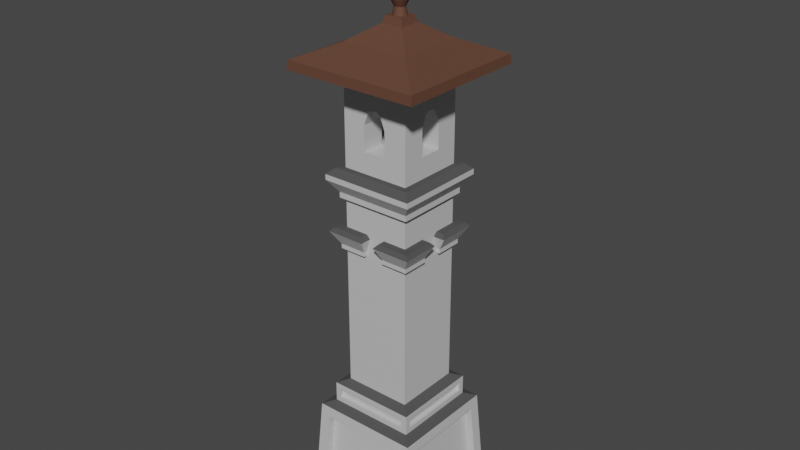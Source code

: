 # Source: Belltower.blend  (saved by Blender 3.4.6; exported with 4.5.12 LTS)
import bpy
from mathutils import Matrix  # noqa: F401  (used for matrix-valued properties, if any)

bpy.ops.wm.read_factory_settings(use_empty=True)
scene = bpy.context.scene
scene.name = 'Scene'

# ---- collections
col_collection = bpy.data.collections.new('Collection'); scene.collection.children.link(col_collection)

# ---- materials (node trees are filled in below, after node groups)
mat_material = bpy.data.materials.new('Material')
mat_material.alpha_threshold = 0.0
mat_material.use_transparent_shadow = False
mat_material.roughness = 0.5
mat_material.line_color = (0.0, 0.0, 0.0, 1.0)
mat_material_001 = bpy.data.materials.new('Material.001')
mat_material_001.use_transparent_shadow = False
mat_material_002 = bpy.data.materials.new('Material.002')
mat_material_002.use_transparent_shadow = False

# ---- material node trees
mat_material.use_nodes = True; mat_material.node_tree.nodes.clear()
_N = mat_material.node_tree.nodes; _L = mat_material.node_tree.links
n0 = _N.new('ShaderNodeOutputMaterial'); n0.name = 'Material Output'; n0.location = (300, 300)
n1 = _N.new('ShaderNodeBsdfPrincipled'); n1.name = 'Principled BSDF'; n1.location = (10, 300)
n1.distribution = 'GGX'
n1.subsurface_method = 'RANDOM_WALK_SKIN'
n1.inputs[0].default_value = (0.5926, 0.5926, 0.5926, 1.0)
n1.inputs[3].default_value = 1.45
n1.inputs[27].default_value = (0.0, 0.0, 0.0, 1.0)
n1.inputs[28].default_value = 1.0
_L.new(n1.outputs[0], n0.inputs[0])
n0.is_active_output = True
mat_material_001.use_nodes = True; mat_material_001.node_tree.nodes.clear()
_N = mat_material_001.node_tree.nodes; _L = mat_material_001.node_tree.links
n0 = _N.new('ShaderNodeBsdfPrincipled'); n0.name = 'Principled BSDF'; n0.location = (10, 300)
n0.distribution = 'GGX'
n0.subsurface_method = 'RANDOM_WALK_SKIN'
n0.inputs[0].default_value = (0.08001, 0.08001, 0.08001, 1.0)
n0.inputs[2].default_value = 1.0
n0.inputs[3].default_value = 1.45
n0.inputs[13].default_value = 0.0
n0.inputs[27].default_value = (0.0, 0.0, 0.0, 1.0)
n0.inputs[28].default_value = 1.0
n1 = _N.new('ShaderNodeOutputMaterial'); n1.name = 'Material Output'; n1.location = (300, 300)
_L.new(n0.outputs[0], n1.inputs[0])
n1.is_active_output = True
mat_material_002.use_nodes = True; mat_material_002.node_tree.nodes.clear()
_N = mat_material_002.node_tree.nodes; _L = mat_material_002.node_tree.links
n0 = _N.new('ShaderNodeBsdfPrincipled'); n0.name = 'Principled BSDF'; n0.location = (10, 300)
n0.distribution = 'GGX'
n0.subsurface_method = 'RANDOM_WALK_SKIN'
n0.inputs[0].default_value = (0.1473, 0.06929, 0.04518, 1.0)
n0.inputs[1].default_value = 0.3161
n0.inputs[2].default_value = 0.7565
n0.inputs[3].default_value = 1.45
n0.inputs[13].default_value = 0.1269
n0.inputs[27].default_value = (0.0, 0.0, 0.0, 1.0)
n0.inputs[28].default_value = 1.0
n1 = _N.new('ShaderNodeOutputMaterial'); n1.name = 'Material Output'; n1.location = (300, 300)
_L.new(n0.outputs[0], n1.inputs[0])
n1.is_active_output = True

# ---- world
world_world = bpy.data.worlds.new('World'); scene.world = world_world
world_world.use_nodes = True; world_world.node_tree.nodes.clear()
_N = world_world.node_tree.nodes; _L = world_world.node_tree.links
n0 = _N.new('ShaderNodeOutputWorld'); n0.name = 'World Output'; n0.location = (300, 300)
n1 = _N.new('ShaderNodeBackground'); n1.name = 'Background'; n1.location = (10, 300)
n1.inputs[0].default_value = (0.05088, 0.05088, 0.05088, 1.0)
_L.new(n1.outputs[0], n0.inputs[0])
n0.is_active_output = True
world_world.color = (0.05088, 0.05088, 0.05088)
world_world.use_sun_shadow = False
world_world.sun_shadow_jitter_overblur = 0.0

# ---- meshes
me_cube = bpy.data.meshes.new('Cube')
me_cube.from_pydata([(0.81, 0.71, 1.063), (1.107, 0.9066, -0.8004), (0.71, -0.81, 1.063), (0.9066, -1.107, -0.8004), (-0.71, 0.81, 1.063), (-1.107, 0.9066, -0.8004), (-0.71, -0.81, 1.063), (-1.107, -0.9066, -0.8004), (0.8122, -1.013, 0.6893), (-1.013, -0.8122, 0.6893), (1.013, 0.8122, 0.6893), (-1.013, 0.8122, 0.6893), (0.6255, -0.6255, 1.407), (-0.6255, -0.6255, 1.407), (0.6255, 0.6255, 1.407), (-0.6255, 0.6255, 1.407), (0.71, -0.81, 1.233), (-0.71, -0.81, 1.233), (0.81, 0.71, 1.233), (-0.71, 0.81, 1.233), (0.6255, -0.6255, 5.926), (-0.6255, -0.6255, 5.926), (0.6255, 0.6255, 5.926), (-0.6255, 0.6255, 5.926), (-0.6255, -0.6255, 4.815), (-0.6255, 0.6255, 4.815), (0.6255, -0.6255, 4.815), (0.6255, 0.6255, 4.815), (0.6255, -0.6255, 5.926), (-0.6255, -0.6255, 5.926), (0.6255, 0.6255, 5.926), (-0.6255, 0.6255, 5.926), (0.6255, -0.6255, 7.321), (-0.6255, -0.6255, 7.321), (0.6255, 0.6255, 7.321), (-0.6255, 0.6255, 7.321), (0.2085, -0.6255, 5.926), (-0.2085, -0.6255, 5.926), (0.6255, 0.2085, 5.926), (0.6255, -0.2085, 5.926), (-0.6255, -0.2085, 5.926), (-0.6255, 0.2085, 5.926), (-0.2085, 0.6255, 5.926), (0.2085, 0.6255, 5.926), (0.2085, -0.6255, 7.321), (-0.2085, -0.6255, 7.321), (0.6255, 0.2085, 7.321), (0.6255, -0.2085, 7.321), (-0.6255, -0.2085, 7.321), (-0.6255, 0.2085, 7.321), (-0.2085, 0.6255, 7.321), (0.2085, 0.6255, 7.321), (0.6255, 0.6255, 6.391), (0.6255, 0.6255, 6.856), (0.6255, -0.6255, 6.856), (0.6255, -0.6255, 6.391), (-0.6255, -0.6255, 6.391), (-0.6255, -0.6255, 6.856), (-0.6255, 0.6255, 6.856), (-0.6255, 0.6255, 6.391), (0.2085, 0.6255, 6.391), (-0.2085, 0.6255, 6.391), (-0.2085, -0.6255, 6.391), (0.2085, -0.6255, 6.391), (-0.6255, 0.2085, 6.391), (-0.6255, -0.2085, 6.391), (0.2085, 0.2085, 7.321), (0.2085, -0.2085, 7.321), (-0.2085, 0.2085, 7.321), (-0.2085, -0.2085, 7.321), (0.6255, -0.2085, 6.391), (0.6255, 0.2085, 6.391), (-0.2085, -0.6255, 5.926), (-0.2085, 0.6255, 5.926), (-0.2085, -0.2085, 5.926), (-0.2085, 0.2085, 5.926), (0.2085, -0.2085, 5.926), (0.2085, 0.2085, 5.926), (-0.2085, 0.6255, 6.391), (-0.2085, -0.6255, 6.391), (-0.2085, 0.2085, 6.391), (-0.2085, -0.2085, 6.391), (0.2085, 0.2085, 6.391), (0.2085, -0.2085, 6.391), (-0.122, -0.6255, 6.619), (-0.05425, -0.6255, 6.666), (-0.1121, -0.6255, 6.715), (-0.1512, -0.6255, 6.683), (0.05425, -0.6255, 6.666), (0.122, -0.6255, 6.619), (0.1512, -0.6255, 6.683), (0.1121, -0.6255, 6.715), (-0.05425, -0.1043, 6.666), (-0.122, -0.122, 6.619), (-0.1043, -0.05425, 6.666), (0.122, -0.122, 6.619), (0.05425, -0.1043, 6.666), (0.1043, -0.05425, 6.666), (0.6255, -0.122, 6.619), (0.6255, -0.05425, 6.666), (0.6255, -0.1121, 6.715), (0.6255, -0.1512, 6.683), (0.6255, 0.05425, 6.666), (0.6255, 0.122, 6.619), (0.6255, 0.1512, 6.683), (0.6255, 0.1121, 6.715), (0.122, 0.122, 6.619), (0.1043, 0.05425, 6.666), (0.05425, 0.1043, 6.666), (0.1043, -0.05425, 6.666), (0.122, -0.122, 6.619), (0.122, 0.6255, 6.619), (0.05425, 0.6255, 6.666), (0.1121, 0.6255, 6.715), (0.1512, 0.6255, 6.683), (-0.05425, 0.6255, 6.666), (-0.122, 0.6255, 6.619), (-0.1512, 0.6255, 6.683), (-0.1121, 0.6255, 6.715), (-0.122, 0.122, 6.619), (-0.05425, 0.1043, 6.666), (-0.1043, 0.05425, 6.666), (0.05425, 0.1043, 6.666), (0.122, 0.122, 6.619), (-0.6255, 0.122, 6.619), (-0.6255, 0.05425, 6.666), (-0.6255, 0.1121, 6.715), (-0.6255, 0.1512, 6.683), (-0.6255, -0.05425, 6.666), (-0.6255, -0.122, 6.619), (-0.6255, -0.1512, 6.683), (-0.6255, -0.1121, 6.715), (-0.122, -0.122, 6.619), (-0.1043, -0.05425, 6.666), (-0.1043, 0.05425, 6.666), (-0.122, 0.122, 6.619), (0.81, -0.71, 1.063), (-0.81, -0.71, 1.063), (0.81, -0.71, 1.233), (-0.81, -0.71, 1.233), (0.71, 0.81, 1.063), (0.81, -0.81, 0.963), (0.71, 0.81, 1.233), (0.81, -0.81, 1.333), (-0.81, 0.71, 1.063), (0.81, 0.81, 0.963), (-0.81, 0.71, 1.233), (0.81, 0.81, 1.333), (-0.81, -0.81, 0.963), (-0.81, 0.81, 0.963), (-0.81, -0.81, 1.333), (-0.81, 0.81, 1.333), (-0.7359, -0.71, 1.063), (-0.7359, 0.71, 1.063), (-0.7359, -0.71, 1.233), (-0.7359, 0.71, 1.233), (0.71, -0.7359, 1.063), (-0.71, -0.7359, 1.063), (0.71, -0.7359, 1.233), (-0.71, -0.7359, 1.233), (0.7359, 0.71, 1.063), (0.7359, -0.71, 1.063), (0.7359, 0.71, 1.233), (0.7359, -0.71, 1.233), (-0.71, 0.7359, 1.063), (0.71, 0.7359, 1.063), (-0.71, 0.7359, 1.233), (0.71, 0.7359, 1.233), (-0.9066, 1.107, -0.8004), (-0.9066, -1.107, -0.8004), (-0.8122, -1.013, 0.6893), (-0.8122, 1.013, 0.6893), (-1.12, -1.12, -1.0), (-1.0, -1.0, 0.8889), (1.013, -0.8122, 0.6893), (1.107, -0.9066, -0.8004), (0.8122, 1.013, 0.6893), (0.9066, 1.107, -0.8004), (1.0, -1.0, 0.8889), (1.12, -1.12, -1.0), (1.12, 1.12, -1.0), (-1.12, 1.12, -1.0), (1.0, 1.0, 0.8889), (-1.0, 1.0, 0.8889), (0.9066, 0.9591, -0.8098), (-0.9066, 0.9591, -0.8098), (0.8122, 0.8648, 0.6799), (-0.8122, 0.8648, 0.6799), (0.8648, 0.8122, 0.6799), (0.9591, 0.9066, -0.8098), (0.8648, -0.8122, 0.6799), (0.9591, -0.9066, -0.8098), (-0.9591, 0.9066, -0.8098), (-0.9591, -0.9066, -0.8098), (-0.8648, -0.8122, 0.6799), (-0.8648, 0.8122, 0.6799), (-0.9066, -0.9591, -0.8098), (-0.8122, -0.8648, 0.6799), (0.8122, -0.8648, 0.6799), (0.9066, -0.9591, -0.8098)], [(37, 72), (42, 73), (61, 78), (62, 79)], [(2, 16, 158, 156), (170, 169, 196, 197), (11, 5, 192, 195), (181, 180, 179, 172), (175, 1, 189, 191), (177, 168, 185, 184), (141, 148, 173, 178), (145, 141, 178, 182), (148, 149, 183, 173), (149, 145, 182, 183), (25, 24, 21, 23), (4, 19, 166, 164), (0, 18, 162, 160), (137, 139, 154, 152), (12, 13, 150, 143), (14, 12, 143, 147), (13, 15, 151, 150), (15, 14, 147, 151), (22, 23, 31, 42, 43, 30), (24, 26, 20, 21), (27, 25, 23, 22), (26, 27, 22, 20), (12, 14, 27, 26), (14, 15, 25, 27), (13, 12, 26, 24), (15, 13, 24, 25), (71, 103, 106, 82), (20, 22, 30, 38, 39, 28), (23, 21, 29, 40, 41, 31), (21, 20, 28, 36, 37, 29), (69, 48, 33, 45), (129, 132, 93, 81, 65), (63, 89, 95, 83), (116, 119, 80, 61), (60, 82, 106, 123, 111), (112, 122, 108, 120, 115), (30, 43, 60, 52), (118, 117, 58, 35, 50), (42, 31, 59, 61), (59, 64, 124, 127, 58), (84, 62, 81, 93), (88, 85, 92, 96), (29, 37, 62, 56), (91, 90, 54, 32, 44), (36, 28, 55, 63), (106, 107, 108, 122, 123), (124, 64, 80, 119, 135), (128, 125, 134, 121, 94, 133), (31, 41, 64, 59), (131, 130, 57, 33, 48), (40, 29, 56, 65), (92, 93, 132, 133, 94), (47, 67, 44, 32), (67, 69, 45, 44), (34, 51, 66, 46), (46, 66, 67, 47), (51, 50, 68, 66), (66, 68, 69, 67), (50, 35, 49, 68), (68, 49, 48, 69), (70, 83, 95, 110, 98), (99, 109, 97, 107, 102), (28, 39, 70, 55), (105, 104, 53, 34, 46), (38, 30, 52, 71), (53, 114, 113, 51, 34), (74, 72, 36, 76), (73, 75, 77, 43), (41, 40, 74, 75), (38, 77, 76, 39), (75, 74, 76, 77), (95, 96, 97, 109, 110), (75, 73, 78, 80), (65, 81, 74, 40), (72, 74, 81, 79), (36, 63, 83, 76), (43, 77, 82, 60), (70, 39, 76, 83), (38, 71, 82, 77), (64, 41, 75, 80), (54, 101, 100, 47, 32), (65, 56, 57, 130, 129), (52, 60, 111, 114, 53), (55, 70, 98, 101, 54), (57, 87, 86, 45, 33), (58, 127, 126, 49, 35), (61, 59, 58, 117, 116), (107, 108, 120, 121, 94, 92, 96, 97), (71, 52, 53, 104, 103), (63, 55, 54, 90, 89), (56, 62, 84, 87, 57), (84, 85, 86, 87), (88, 89, 90, 91), (119, 120, 121, 134, 135), (88, 96, 95, 89), (84, 93, 92, 85), (86, 85, 88, 91, 44, 45), (98, 99, 100, 101), (102, 103, 104, 105), (106, 103, 102, 107), (98, 110, 109, 99), (100, 99, 102, 105, 46, 47), (111, 112, 113, 114), (115, 116, 117, 118), (115, 120, 119, 116), (111, 123, 122, 112), (113, 112, 115, 118, 50, 51), (124, 125, 126, 127), (128, 129, 130, 131), (132, 129, 128, 133), (134, 125, 124, 135), (126, 125, 128, 131, 48, 49), (2, 6, 148, 141), (17, 16, 143, 150), (16, 2, 141, 143), (6, 17, 150, 148), (0, 136, 141, 145), (138, 18, 147, 143), (136, 138, 143, 141), (18, 0, 145, 147), (4, 140, 145, 149), (142, 19, 151, 147), (19, 4, 149, 151), (140, 142, 147, 145), (137, 144, 149, 148), (146, 139, 150, 151), (139, 137, 148, 150), (144, 146, 151, 149), (153, 152, 154, 155), (144, 137, 152, 153), (146, 144, 153, 155), (139, 146, 155, 154), (157, 156, 158, 159), (6, 2, 156, 157), (17, 6, 157, 159), (16, 17, 159, 158), (161, 160, 162, 163), (18, 138, 163, 162), (138, 136, 161, 163), (136, 0, 160, 161), (165, 164, 166, 167), (140, 4, 164, 165), (142, 140, 165, 167), (19, 142, 167, 166), (7, 5, 181, 172), (9, 7, 172, 173), (5, 11, 183, 181), (11, 9, 173, 183), (169, 170, 173, 172), (8, 3, 179, 178), (170, 8, 178, 173), (3, 169, 172, 179), (10, 1, 180, 182), (175, 174, 178, 179), (174, 10, 182, 178), (1, 175, 179, 180), (168, 177, 180, 181), (177, 176, 182, 180), (171, 168, 181, 183), (176, 171, 183, 182), (185, 187, 186, 184), (171, 176, 186, 187), (176, 177, 184, 186), (168, 171, 187, 185), (189, 188, 190, 191), (174, 175, 191, 190), (10, 174, 190, 188), (1, 10, 188, 189), (193, 194, 195, 192), (5, 7, 193, 192), (9, 11, 195, 194), (7, 9, 194, 193), (199, 198, 197, 196), (169, 3, 199, 196), (3, 8, 198, 199), (8, 170, 197, 198)])
me_cube.polygons.foreach_set('material_index', [0, 0, 0, 0, 0, 0, 1, 1, 1, 1, 0, 0, 0, 0, 1, 1, 1, 1, 0, 0, 0, 0, 0, 0, 0, 0, 0, 0, 0, 0, 0, 0, 0, 0, 0, 0, 0, 0, 0, 0, 0, 0, 0, 0, 0, 0, 0, 0, 0, 0, 0, 0, 0, 0, 0, 0, 0, 0, 0, 0, 0, 0, 0, 0, 0, 0, 0, 0, 0, 0, 0, 0, 0, 0, 0, 0, 0, 0, 0, 0, 0, 0, 0, 0, 0, 0, 0, 0, 0, 0, 0, 0, 0, 0, 0, 0, 0, 0, 0, 0, 0, 0, 0, 0, 0, 0, 0, 0, 0, 0, 0, 0, 0, 0, 0, 0, 0, 0, 0, 0, 0, 0, 0, 0, 0, 0, 0, 0, 0, 0, 0, 0, 0, 0, 0, 0, 0, 0, 0, 0, 0, 0, 0, 0, 0, 0, 0, 0, 0, 0, 0, 0, 0, 0, 0, 0, 0, 0, 0, 0, 0, 0, 0, 0, 0, 0, 0, 0, 0, 0, 0, 0, 0, 0, 0, 0])
_uv = me_cube.uv_layers.new(name='UVMap')
_uv.uv.foreach_set('vector', [0.6613, 0.7262, 0.6613, 0.7262, 0.6613, 0.7262, 0.6613, 0.7262, 0.5986, 0.9756, 0.4014, 0.9771, 0.4014, 0.9771, 0.5986, 0.9756, 0.5986, 0.2256, 0.4014, 0.2271, 0.4014, 0.2271, 0.5986, 0.2256, 0.125, 0.5, 0.375, 0.5, 0.375, 0.75, 0.125, 0.75, 0.4014, 0.7271, 0.4014, 0.5229, 0.4014, 0.5229, 0.4014, 0.7271, 0.4014, 0.4771, 0.4014, 0.2729, 0.4014, 0.2729, 0.4014, 0.4771, 0.6488, 0.7262, 0.8512, 0.7262, 0.875, 0.75, 0.625, 0.75, 0.6488, 0.5238, 0.6488, 0.7262, 0.625, 0.75, 0.625, 0.5, 0.8512, 0.7262, 0.8512, 0.5238, 0.875, 0.5, 0.875, 0.75, 0.8512, 0.5238, 0.6488, 0.5238, 0.625, 0.5, 0.875, 0.5, 0.8282, 0.5468, 0.8282, 0.7032, 0.8282, 0.7032, 0.8282, 0.5468, 0.8387, 0.5238, 0.8387, 0.5238, 0.8387, 0.5238, 0.8387, 0.5238, 0.6488, 0.5363, 0.6488, 0.5363, 0.6488, 0.5363, 0.6488, 0.5363, 0.8512, 0.7137, 0.8512, 0.7137, 0.8512, 0.7137, 0.8512, 0.7137, 0.6718, 0.7032, 0.8282, 0.7032, 0.8512, 0.7262, 0.6488, 0.7262, 0.6718, 0.5468, 0.6718, 0.7032, 0.6488, 0.7262, 0.6488, 0.5238, 0.8282, 0.7032, 0.8282, 0.5468, 0.8512, 0.5238, 0.8512, 0.7262, 0.8282, 0.5468, 0.6718, 0.5468, 0.6488, 0.5238, 0.8512, 0.5238, 0.6718, 0.5468, 0.8282, 0.5468, 0.8282, 0.5468, 0.7761, 0.5468, 0.7239, 0.5468, 0.6718, 0.5468, 0.8282, 0.7032, 0.6718, 0.7032, 0.6718, 0.7032, 0.8282, 0.7032, 0.6718, 0.5468, 0.8282, 0.5468, 0.8282, 0.5468, 0.6718, 0.5468, 0.6718, 0.7032, 0.6718, 0.5468, 0.6718, 0.5468, 0.6718, 0.7032, 0.6718, 0.7032, 0.6718, 0.5468, 0.6718, 0.5468, 0.6718, 0.7032, 0.6718, 0.5468, 0.8282, 0.5468, 0.8282, 0.5468, 0.6718, 0.5468, 0.8282, 0.7032, 0.6718, 0.7032, 0.6718, 0.7032, 0.8282, 0.7032, 0.8282, 0.5468, 0.8282, 0.7032, 0.8282, 0.7032, 0.8282, 0.5468, 0.6718, 0.5989, 0.6718, 0.5989, 0.0, 0.0, 0.0, 0.0, 0.6718, 0.7032, 0.6718, 0.5468, 0.6718, 0.5468, 0.6718, 0.5989, 0.6718, 0.6511, 0.6718, 0.7032, 0.8282, 0.5468, 0.8282, 0.7032, 0.8282, 0.7032, 0.8282, 0.6511, 0.8282, 0.5989, 0.8282, 0.5468, 0.8282, 0.7032, 0.6718, 0.7032, 0.6718, 0.7032, 0.7239, 0.7032, 0.7761, 0.7032, 0.8282, 0.7032, 0.7761, 0.6511, 0.8282, 0.6511, 0.8282, 0.7032, 0.7761, 0.7032, 0.8282, 0.6511, 0.0, 0.0, 0.0, 0.0, 0.0, 0.0, 0.8282, 0.6511, 0.7239, 0.7032, 0.7239, 0.7032, 0.0, 0.0, 0.0, 0.0, 0.7761, 0.5468, 0.0, 0.0, 0.0, 0.0, 0.7761, 0.5468, 0.7239, 0.5468, 0.0, 0.0, 0.0, 0.0, 0.0, 0.0, 0.7239, 0.5468, 0.7364, 0.5468, 1.242e-08, 9.379e-09, 0.0, 0.0, 0.0, 0.0, 0.7636, 0.5468, 0.6718, 0.5468, 0.7239, 0.5468, 0.7239, 0.5468, 0.6718, 0.5468, 0.7761, 0.5468, 0.7808, 0.5468, 0.8282, 0.5468, 0.8282, 0.5468, 0.7761, 0.5468, 0.7761, 0.5468, 0.8282, 0.5468, 0.8282, 0.5468, 0.7761, 0.5468, 0.8282, 0.5468, 0.8282, 0.5989, 0.8282, 0.5989, 0.8282, 0.5942, 0.8282, 0.5468, 0.7761, 0.7032, 0.7761, 0.7032, 0.0, 0.0, 0.0, 0.0, 0.7364, 0.7032, 0.7636, 0.7032, 0.0, 0.0, 0.0, 0.0, 0.8282, 0.7032, 0.7761, 0.7032, 0.7761, 0.7032, 0.8282, 0.7032, 0.7239, 0.7032, 0.7192, 0.7032, 0.6718, 0.7032, 0.6718, 0.7032, 0.7239, 0.7032, 0.7239, 0.7032, 0.6718, 0.7032, 0.6718, 0.7032, 0.7239, 0.7032, 0.0, 0.0, 0.0, 0.0, 0.0, 0.0, 0.0, 0.0, 0.0, 0.0, 0.8282, 0.5989, 0.8282, 0.5989, 0.0, 0.0, 0.0, 0.0, 0.0, 0.0, 0.8282, 0.6386, 0.8282, 0.6114, 1.421e-08, 1.027e-08, 0.0, 0.0, 0.0, 0.0, 0.0, 0.0, 0.8282, 0.5468, 0.8282, 0.5989, 0.8282, 0.5989, 0.8282, 0.5468, 0.8282, 0.6511, 0.8282, 0.6558, 0.8282, 0.7032, 0.8282, 0.7032, 0.8282, 0.6511, 0.8282, 0.6511, 0.8282, 0.7032, 0.8282, 0.7032, 0.8282, 0.6511, 0.0, 0.0, 0.0, 0.0, 0.0, 0.0, 0.0, 0.0, 0.0, 0.0, 0.6718, 0.6511, 0.7239, 0.6511, 0.7239, 0.7032, 0.6718, 0.7032, 0.7239, 0.6511, 0.7761, 0.6511, 0.7761, 0.7032, 0.7239, 0.7032, 0.6718, 0.5468, 0.7239, 0.5468, 0.7239, 0.5989, 0.6718, 0.5989, 0.6718, 0.5989, 0.7239, 0.5989, 0.7239, 0.6511, 0.6718, 0.6511, 0.7239, 0.5468, 0.7761, 0.5468, 0.7761, 0.5989, 0.7239, 0.5989, 0.7239, 0.5989, 0.7761, 0.5989, 0.7761, 0.6511, 0.7239, 0.6511, 0.7761, 0.5468, 0.8282, 0.5468, 0.8282, 0.5989, 0.7761, 0.5989, 0.7761, 0.5989, 0.8282, 0.5989, 0.8282, 0.6511, 0.7761, 0.6511, 0.6718, 0.6511, 0.0, 0.0, 0.0, 0.0, 0.0, 0.0, 0.6718, 0.6511, 0.6718, 0.6386, 1.152e-08, 1.117e-08, 0.0, 0.0, 0.0, 0.0, 0.6718, 0.6114, 0.6718, 0.7032, 0.6718, 0.6511, 0.6718, 0.6511, 0.6718, 0.7032, 0.6718, 0.5989, 0.6718, 0.5942, 0.6718, 0.5468, 0.6718, 0.5468, 0.6718, 0.5989, 0.6718, 0.5989, 0.6718, 0.5468, 0.6718, 0.5468, 0.6718, 0.5989, 0.6718, 0.5468, 0.7192, 0.5468, 0.7239, 0.5468, 0.7239, 0.5468, 0.6718, 0.5468, 0.0, 0.0, 0.0, 0.0, 0.0, 0.0, 0.0, 0.0, 0.0, 0.0, 0.0, 0.0, 0.0, 0.0, 0.0, 0.0, 0.8282, 0.5989, 0.8282, 0.6511, 0.0, 0.0, 0.0, 0.0, 0.6718, 0.5989, 0.0, 0.0, 0.0, 0.0, 0.6718, 0.6511, 0.0, 0.0, 0.0, 0.0, 0.0, 0.0, 0.0, 0.0, 0.0, 0.0, 0.0, 0.0, 0.0, 0.0, 0.0, 0.0, 0.0, 0.0, 0.0, 0.0, 0.0, 0.0, 0.0, 0.0, 0.0, 0.0, 0.8282, 0.6511, 0.0, 0.0, 0.0, 0.0, 0.8282, 0.6511, 0.0, 0.0, 0.0, 0.0, 0.0, 0.0, 0.0, 0.0, 0.0, 0.0, 0.7239, 0.7032, 0.0, 0.0, 0.0, 0.0, 0.0, 0.0, 0.0, 0.0, 0.0, 0.0, 0.7239, 0.5468, 0.6718, 0.6511, 0.6718, 0.6511, 0.0, 0.0, 0.0, 0.0, 0.6718, 0.5989, 0.6718, 0.5989, 0.0, 0.0, 0.0, 0.0, 0.8282, 0.5989, 0.8282, 0.5989, 0.0, 0.0, 0.0, 0.0, 0.6718, 0.7032, 0.6718, 0.6558, 0.6718, 0.6511, 0.6718, 0.6511, 0.6718, 0.7032, 0.8282, 0.6511, 0.8282, 0.7032, 0.8282, 0.7032, 0.8282, 0.6558, 0.8282, 0.6511, 0.6718, 0.5468, 0.7239, 0.5468, 0.7239, 0.5468, 0.7192, 0.5468, 0.6718, 0.5468, 0.6718, 0.7032, 0.6718, 0.6511, 0.6718, 0.6511, 0.6718, 0.6558, 0.6718, 0.7032, 0.8282, 0.7032, 0.7808, 0.7032, 0.7761, 0.7032, 0.7761, 0.7032, 0.8282, 0.7032, 0.8282, 0.5468, 0.8282, 0.5942, 0.8282, 0.5989, 0.8282, 0.5989, 0.8282, 0.5468, 0.7761, 0.5468, 0.8282, 0.5468, 0.8282, 0.5468, 0.7808, 0.5468, 0.7761, 0.5468, 0.0, 0.0, 0.0, 0.0, 0.0, 0.0, 0.0, 0.0, 0.0, 0.0, 0.0, 0.0, 0.0, 0.0, 0.0, 0.0, 0.6718, 0.5989, 0.6718, 0.5468, 0.6718, 0.5468, 0.6718, 0.5942, 0.6718, 0.5989, 0.7239, 0.7032, 0.6718, 0.7032, 0.6718, 0.7032, 0.7192, 0.7032, 0.7239, 0.7032, 0.8282, 0.7032, 0.7761, 0.7032, 0.7761, 0.7032, 0.7808, 0.7032, 0.8282, 0.7032, 0.7761, 0.7032, 0.7807, 0.7074, 0.7761, 0.7032, 0.7808, 0.7032, 0.7364, 0.7032, 0.721, 0.7032, 0.7192, 0.7032, 0.7239, 0.7032, 0.0, 0.0, 0.0, 0.0, 0.0, 0.0, 0.0, 0.0, 0.0, 0.0, 0.7364, 0.7032, 0.0, 0.0, 0.0, 0.0, 0.7239, 0.7032, 0.7761, 0.7032, 0.0, 0.0, 0.0, 0.0, 0.7636, 0.7032, 0.7761, 0.7032, 0.7636, 0.7032, 0.7364, 0.7032, 0.7239, 0.7032, 0.7239, 0.7032, 0.7761, 0.7032, 0.6718, 0.6511, 0.6758, 0.6549, 0.6718, 0.6511, 0.6718, 0.6558, 0.6718, 0.6114, 0.6718, 0.596, 0.6718, 0.5942, 0.6718, 0.5989, 0.0, 0.0, 0.6718, 0.5989, 0.6718, 0.6114, 0.0, 0.0, 0.6718, 0.6511, 0.0, 0.0, 1.152e-08, 1.117e-08, 0.6718, 0.6386, 0.6718, 0.6511, 0.6718, 0.6386, 0.6718, 0.6114, 0.6718, 0.5989, 0.6718, 0.5989, 0.6718, 0.6511, 0.7239, 0.5468, 0.7282, 0.5501, 0.7239, 0.5468, 0.7192, 0.5468, 0.7636, 0.5468, 0.779, 0.5468, 0.7808, 0.5468, 0.7761, 0.5468, 0.7636, 0.5468, 0.0, 0.0, 0.0, 0.0, 0.7761, 0.5468, 0.7239, 0.5468, 0.0, 0.0, 1.242e-08, 9.379e-09, 0.7364, 0.5468, 0.7239, 0.5468, 0.7364, 0.5468, 0.7636, 0.5468, 0.7761, 0.5468, 0.7761, 0.5468, 0.7239, 0.5468, 0.8282, 0.5989, 0.8331, 0.6025, 0.8282, 0.5989, 0.8282, 0.5942, 0.8282, 0.6386, 0.8282, 0.654, 0.8282, 0.6558, 0.8282, 0.6511, 0.0, 0.0, 0.8282, 0.6511, 0.8282, 0.6386, 0.0, 0.0, 1.421e-08, 1.027e-08, 0.8282, 0.6114, 0.8282, 0.5989, 0.0, 0.0, 0.8282, 0.5989, 0.8282, 0.6114, 0.8282, 0.6386, 0.8282, 0.6511, 0.8282, 0.6511, 0.8282, 0.5989, 0.6613, 0.7262, 0.8387, 0.7262, 0.8512, 0.7262, 0.6488, 0.7262, 0.8387, 0.7262, 0.6613, 0.7262, 0.6488, 0.7262, 0.8512, 0.7262, 0.6613, 0.7262, 0.6613, 0.7262, 0.6488, 0.7262, 0.6488, 0.7262, 0.8387, 0.7262, 0.8387, 0.7262, 0.8512, 0.7262, 0.8512, 0.7262, 0.6488, 0.5363, 0.6488, 0.7137, 0.6488, 0.7262, 0.6488, 0.5238, 0.6488, 0.7137, 0.6488, 0.5363, 0.6488, 0.5238, 0.6488, 0.7262, 0.6488, 0.7137, 0.6488, 0.7137, 0.6488, 0.7262, 0.6488, 0.7262, 0.6488, 0.5363, 0.6488, 0.5363, 0.6488, 0.5238, 0.6488, 0.5238, 0.8387, 0.5238, 0.6613, 0.5238, 0.6488, 0.5238, 0.8512, 0.5238, 0.6613, 0.5238, 0.8387, 0.5238, 0.8512, 0.5238, 0.6488, 0.5238, 0.8387, 0.5238, 0.8387, 0.5238, 0.8512, 0.5238, 0.8512, 0.5238, 0.6613, 0.5238, 0.6613, 0.5238, 0.6488, 0.5238, 0.6488, 0.5238, 0.8512, 0.7137, 0.8512, 0.5363, 0.8512, 0.5238, 0.8512, 0.7262, 0.8512, 0.5363, 0.8512, 0.7137, 0.8512, 0.7262, 0.8512, 0.5238, 0.8512, 0.7137, 0.8512, 0.7137, 0.8512, 0.7262, 0.8512, 0.7262, 0.8512, 0.5363, 0.8512, 0.5363, 0.8512, 0.5238, 0.8512, 0.5238, 0.8512, 0.5363, 0.8512, 0.7137, 0.8512, 0.7137, 0.8512, 0.5363, 0.8512, 0.5363, 0.8512, 0.7137, 0.8512, 0.7137, 0.8512, 0.5363, 0.8512, 0.5363, 0.8512, 0.5363, 0.8512, 0.5363, 0.8512, 0.5363, 0.8512, 0.7137, 0.8512, 0.5363, 0.8512, 0.5363, 0.8512, 0.7137, 0.8387, 0.7262, 0.6613, 0.7262, 0.6613, 0.7262, 0.8387, 0.7262, 0.8387, 0.7262, 0.6613, 0.7262, 0.6613, 0.7262, 0.8387, 0.7262, 0.8387, 0.7262, 0.8387, 0.7262, 0.8387, 0.7262, 0.8387, 0.7262, 0.6613, 0.7262, 0.8387, 0.7262, 0.8387, 0.7262, 0.6613, 0.7262, 0.6488, 0.7137, 0.6488, 0.5363, 0.6488, 0.5363, 0.6488, 0.7137, 0.6488, 0.5363, 0.6488, 0.7137, 0.6488, 0.7137, 0.6488, 0.5363, 0.6488, 0.7137, 0.6488, 0.7137, 0.6488, 0.7137, 0.6488, 0.7137, 0.6488, 0.7137, 0.6488, 0.5363, 0.6488, 0.5363, 0.6488, 0.7137, 0.6613, 0.5238, 0.8387, 0.5238, 0.8387, 0.5238, 0.6613, 0.5238, 0.6613, 0.5238, 0.8387, 0.5238, 0.8387, 0.5238, 0.6613, 0.5238, 0.6613, 0.5238, 0.6613, 0.5238, 0.6613, 0.5238, 0.6613, 0.5238, 0.8387, 0.5238, 0.6613, 0.5238, 0.6613, 0.5238, 0.8387, 0.5238, 0.4014, 0.02291, 0.4014, 0.2271, 0.375, 0.25, 0.375, 0.0, 0.5986, 0.02439, 0.4014, 0.02291, 0.375, 0.0, 0.625, 0.0, 0.4014, 0.2271, 0.5986, 0.2256, 0.625, 0.25, 0.375, 0.25, 0.5986, 0.2256, 0.5986, 0.02439, 0.625, 0.0, 0.625, 0.25, 0.4014, 0.9771, 0.5986, 0.9756, 0.625, 1.0, 0.375, 1.0, 0.5986, 0.7744, 0.4014, 0.7729, 0.375, 0.75, 0.625, 0.75, 0.5986, 0.9756, 0.5986, 0.7744, 0.625, 0.75, 0.625, 1.0, 0.4014, 0.7729, 0.4014, 0.9771, 0.375, 1.0, 0.375, 0.75, 0.5986, 0.5244, 0.4014, 0.5229, 0.375, 0.5, 0.625, 0.5, 0.4014, 0.7271, 0.5986, 0.7256, 0.625, 0.75, 0.375, 0.75, 0.5986, 0.7256, 0.5986, 0.5244, 0.625, 0.5, 0.625, 0.75, 0.4014, 0.5229, 0.4014, 0.7271, 0.375, 0.75, 0.375, 0.5, 0.4014, 0.2729, 0.4014, 0.4771, 0.375, 0.5, 0.375, 0.25, 0.4014, 0.4771, 0.5986, 0.4756, 0.625, 0.5, 0.375, 0.5, 0.5986, 0.2744, 0.4014, 0.2729, 0.375, 0.25, 0.625, 0.25, 0.5986, 0.4756, 0.5986, 0.2744, 0.625, 0.25, 0.625, 0.5, 0.4014, 0.2729, 0.5986, 0.2744, 0.5986, 0.4756, 0.4014, 0.4771, 0.5986, 0.2744, 0.5986, 0.4756, 0.5986, 0.4756, 0.5986, 0.2744, 0.5986, 0.4756, 0.4014, 0.4771, 0.4014, 0.4771, 0.5986, 0.4756, 0.4014, 0.2729, 0.5986, 0.2744, 0.5986, 0.2744, 0.4014, 0.2729, 0.4014, 0.5229, 0.5986, 0.5244, 0.5986, 0.7256, 0.4014, 0.7271, 0.5986, 0.7256, 0.4014, 0.7271, 0.4014, 0.7271, 0.5986, 0.7256, 0.5986, 0.5244, 0.5986, 0.7256, 0.5986, 0.7256, 0.5986, 0.5244, 0.4014, 0.5229, 0.5986, 0.5244, 0.5986, 0.5244, 0.4014, 0.5229, 0.4014, 0.02291, 0.5986, 0.02439, 0.5986, 0.2256, 0.4014, 0.2271, 0.4014, 0.2271, 0.4014, 0.02291, 0.4014, 0.02291, 0.4014, 0.2271, 0.5986, 0.02439, 0.5986, 0.2256, 0.5986, 0.2256, 0.5986, 0.02439, 0.4014, 0.02291, 0.5986, 0.02439, 0.5986, 0.02439, 0.4014, 0.02291, 0.4014, 0.7729, 0.5986, 0.7744, 0.5986, 0.9756, 0.4014, 0.9771, 0.4014, 0.9771, 0.4014, 0.7729, 0.4014, 0.7729, 0.4014, 0.9771, 0.4014, 0.7729, 0.5986, 0.7744, 0.5986, 0.7744, 0.4014, 0.7729, 0.5986, 0.7744, 0.5986, 0.9756, 0.5986, 0.9756, 0.5986, 0.7744])
me_cube.materials.append(mat_material)
me_cube.materials.append(mat_material_001)
me_cube.use_mirror_vertex_groups = False
me_cube.update()
me_cube_001 = bpy.data.meshes.new('Cube.001')
me_cube_001.from_pydata([(-0.3388, 0.3388, 1.0), (-0.3388, 1.21, 1.0), (-1.21, 1.21, -1.0), (-1.21, 1.21, 1.0), (-0.2099, 0.2099, 6.955), (-0.2099, 1.457, 6.955), (-0.3388, 1.21, -1.0), (-0.3388, 1.21, 1.0), (-1.21, 1.21, 1.0), (-1.21, 0.3388, 1.0), (-1.21, 0.3388, -1.0), (-1.21, 0.3388, 1.0), (-1.457, 1.457, 6.955), (-1.457, 0.2099, 6.955), (-0.3388, 0.3388, 1.0), (-0.3388, 0.3388, -1.0), (-1.345, 0.3214, 8.646), (-0.3214, 0.3214, 8.646), (-1.345, 1.345, 8.646), (-0.3214, 1.345, 8.646)], [], [(10, 11, 3, 2), (0, 1, 5, 4), (3, 11, 9, 8), (1, 8, 12, 5), (9, 0, 4, 13), (4, 5, 19, 17), (7, 3, 8, 1), (8, 9, 13, 12), (2, 3, 7, 6), (2, 6, 15, 10), (11, 14, 0, 9), (14, 7, 1, 0), (19, 18, 16, 17), (5, 12, 18, 19), (13, 4, 17, 16), (12, 13, 16, 18), (6, 7, 14, 15), (15, 14, 11, 10)])
me_cube_001.polygons.foreach_set('material_index', [0, 0, 0, 0, 0, 1, 0, 0, 0, 0, 0, 0, 1, 1, 1, 1, 0, 0])
_uv = me_cube_001.uv_layers.new(name='UVMap')
_uv.uv.foreach_set('vector', [0.375, 0.125, 0.625, 0.125, 0.625, 0.25, 0.375, 0.25, 0.0, 0.0, 0.0, 0.0, 0.0, 0.0, 0.0, 0.0, 0.625, 0.25, 0.625, 0.125, 0.625, 0.125, 0.625, 0.25, 0.625, 0.375, 0.625, 0.25, 0.625, 0.25, 0.625, 0.375, 0.0, 0.0, 0.0, 0.0, 0.0, 0.0, 0.0, 0.0, 0.0, 0.0, 0.0, 0.0, 0.0, 0.0, 0.0, 0.0, 0.625, 0.375, 0.625, 0.25, 0.625, 0.25, 0.625, 0.375, 0.625, 0.25, 0.625, 0.125, 0.625, 0.125, 0.625, 0.25, 0.375, 0.25, 0.625, 0.25, 0.625, 0.375, 0.375, 0.375, 0.125, 0.5, 0.25, 0.5, 0.25, 0.625, 0.125, 0.625, 0.0, 0.0, 0.0, 0.0, 0.0, 0.0, 0.0, 0.0, 0.0, 0.0, 0.0, 0.0, 0.0, 0.0, 0.0, 0.0, 0.75, 0.5, 0.875, 0.5, 0.875, 0.625, 0.75, 0.625, 0.625, 0.375, 0.625, 0.25, 0.625, 0.25, 0.625, 0.375, 0.0, 0.0, 0.0, 0.0, 0.0, 0.0, 0.0, 0.0, 0.625, 0.25, 0.625, 0.125, 0.625, 0.125, 0.625, 0.25, 0.25, 0.5, 0.0, 0.0, 0.0, 0.0, 0.25, 0.625, 0.25, 0.625, 0.0, 0.0, 0.0, 0.0, 0.375, 0.125])
me_cube_001.materials.append(mat_material)
me_cube_001.materials.append(mat_material_001)
me_cube_001.update()
me_cube_002 = bpy.data.meshes.new('Cube.002')
me_cube_002.from_pydata([(-1.0, -1.0, -1.0), (-1.0, -1.0, 1.0), (-1.0, 1.0, -1.0), (-1.0, 1.0, 1.0), (1.0, -1.0, -1.0), (1.0, -1.0, 1.0), (1.0, 1.0, -1.0), (1.0, 1.0, 1.0), (-1.226, -1.226, 5.34), (-1.226, 1.226, 5.34), (1.226, 1.226, 5.34), (1.226, -1.226, 5.34), (-1.226, -1.226, 7.285), (-1.226, 1.226, 7.285), (1.226, 1.226, 7.285), (1.226, -1.226, 7.285), (-1.053, -1.053, 9.386), (-1.053, 1.053, 9.386), (1.053, 1.053, 9.386), (1.053, -1.053, 9.386)], [], [(0, 1, 3, 2), (2, 3, 7, 6), (6, 7, 5, 4), (4, 5, 1, 0), (2, 6, 4, 0), (7, 3, 9, 10), (11, 10, 14, 15), (5, 7, 10, 11), (3, 1, 8, 9), (1, 5, 11, 8), (15, 14, 18, 19), (9, 8, 12, 13), (8, 11, 15, 12), (10, 9, 13, 14), (18, 17, 16, 19), (13, 12, 16, 17), (12, 15, 19, 16), (14, 13, 17, 18)])
me_cube_002.polygons.foreach_set('material_index', [0, 0, 0, 0, 0, 0, 0, 0, 0, 0, 1, 0, 0, 0, 1, 1, 1, 1])
_uv = me_cube_002.uv_layers.new(name='UVMap')
_uv.uv.foreach_set('vector', [0.375, 0.0, 0.625, 0.0, 0.625, 0.25, 0.375, 0.25, 0.375, 0.25, 0.625, 0.25, 0.625, 0.5, 0.375, 0.5, 0.375, 0.5, 0.625, 0.5, 0.625, 0.75, 0.375, 0.75, 0.375, 0.75, 0.625, 0.75, 0.625, 1.0, 0.375, 1.0, 0.125, 0.5, 0.375, 0.5, 0.375, 0.75, 0.125, 0.75, 0.625, 0.5, 0.625, 0.25, 0.625, 0.25, 0.625, 0.5, 0.625, 0.75, 0.625, 0.5, 0.625, 0.5, 0.625, 0.75, 0.625, 0.75, 0.625, 0.5, 0.625, 0.5, 0.625, 0.75, 0.625, 0.25, 0.625, 0.0, 0.625, 0.0, 0.625, 0.25, 0.625, 1.0, 0.625, 0.75, 0.625, 0.75, 0.625, 1.0, 0.625, 0.75, 0.625, 0.5, 0.625, 0.5, 0.625, 0.75, 0.625, 0.25, 0.625, 0.0, 0.625, 0.0, 0.625, 0.25, 0.625, 1.0, 0.625, 0.75, 0.625, 0.75, 0.625, 1.0, 0.625, 0.5, 0.625, 0.25, 0.625, 0.25, 0.625, 0.5, 0.625, 0.5, 0.875, 0.5, 0.875, 0.75, 0.625, 0.75, 0.625, 0.25, 0.625, 0.0, 0.625, 0.0, 0.625, 0.25, 0.625, 1.0, 0.625, 0.75, 0.625, 0.75, 0.625, 1.0, 0.625, 0.5, 0.625, 0.25, 0.625, 0.25, 0.625, 0.5])
me_cube_002.materials.append(mat_material)
me_cube_002.materials.append(mat_material_001)
me_cube_002.update()
me_cube_003 = bpy.data.meshes.new('Cube.003')
me_cube_003.from_pydata([(-1.0, -1.0, -0.1117), (-1.121, -1.121, 1.888), (-1.0, 1.0, -0.1117), (-1.121, 1.121, 1.888), (1.0, -1.0, -0.1117), (1.121, -1.121, 1.888), (1.0, 1.0, -0.1117), (1.121, 1.121, 1.888), (-1.351, -1.351, 1.888), (-1.351, 1.351, 1.888), (1.351, 1.351, 1.888), (1.351, -1.351, 1.888), (-1.503, -1.503, 2.754), (-1.503, 1.503, 2.754), (1.503, 1.503, 2.754), (1.503, -1.503, 2.754), (-1.476, -1.476, 5.468), (-1.476, 1.476, 5.468), (1.476, 1.476, 5.468), (1.476, -1.476, 5.468), (-0.2384, -0.2384, 14.72), (-0.2384, 0.2384, 14.72), (0.2384, 0.2384, 14.72), (0.2384, -0.2384, 14.72), (-0.189, -0.189, 16.85), (-0.189, 0.189, 16.85), (0.189, 0.189, 16.85), (0.189, -0.189, 16.85), (0.7419, 0.7419, 10.1), (0.7419, -0.7419, 10.1), (-0.7419, -0.7419, 10.1), (-0.7419, 0.7419, 10.1)], [], [(0, 1, 3, 2), (2, 3, 7, 6), (6, 7, 5, 4), (4, 5, 1, 0), (2, 6, 4, 0), (5, 7, 10, 11), (11, 10, 14, 15), (3, 1, 8, 9), (1, 5, 11, 8), (7, 3, 9, 10), (12, 15, 19, 16), (9, 8, 12, 13), (8, 11, 15, 12), (10, 9, 13, 14), (29, 28, 22, 23), (14, 13, 17, 18), (15, 14, 18, 19), (13, 12, 16, 17), (23, 22, 26, 27), (31, 30, 20, 21), (30, 29, 23, 20), (28, 31, 21, 22), (26, 25, 24, 27), (21, 20, 24, 25), (20, 23, 27, 24), (22, 21, 25, 26), (18, 17, 31, 28), (16, 19, 29, 30), (17, 16, 30, 31), (19, 18, 28, 29)])
me_cube_003.polygons.foreach_set('material_index', [1, 1, 1, 1, 1, 1, 1, 1, 1, 1, 0, 1, 1, 1, 0, 0, 0, 0, 0, 0, 0, 0, 0, 0, 0, 0, 0, 0, 0, 0])
_uv = me_cube_003.uv_layers.new(name='UVMap')
_uv.uv.foreach_set('vector', [0.375, 0.0, 0.625, 0.0, 0.625, 0.25, 0.375, 0.25, 0.375, 0.25, 0.625, 0.25, 0.625, 0.5, 0.375, 0.5, 0.375, 0.5, 0.625, 0.5, 0.625, 0.75, 0.375, 0.75, 0.375, 0.75, 0.625, 0.75, 0.625, 1.0, 0.375, 1.0, 0.125, 0.5, 0.375, 0.5, 0.375, 0.75, 0.125, 0.75, 0.625, 0.75, 0.625, 0.5, 0.625, 0.5, 0.625, 0.75, 0.625, 0.75, 0.625, 0.5, 0.625, 0.5, 0.625, 0.75, 0.625, 0.25, 0.625, 0.0, 0.625, 0.0, 0.625, 0.25, 0.625, 1.0, 0.625, 0.75, 0.625, 0.75, 0.625, 1.0, 0.625, 0.5, 0.625, 0.25, 0.625, 0.25, 0.625, 0.5, 0.625, 1.0, 0.625, 0.75, 0.625, 0.75, 0.625, 1.0, 0.625, 0.25, 0.625, 0.0, 0.625, 0.0, 0.625, 0.25, 0.625, 1.0, 0.625, 0.75, 0.625, 0.75, 0.625, 1.0, 0.625, 0.5, 0.625, 0.25, 0.625, 0.25, 0.625, 0.5, 0.625, 0.75, 0.625, 0.5, 0.625, 0.5, 0.625, 0.75, 0.625, 0.5, 0.625, 0.25, 0.625, 0.25, 0.625, 0.5, 0.625, 0.75, 0.625, 0.5, 0.625, 0.5, 0.625, 0.75, 0.625, 0.25, 0.625, 0.0, 0.625, 0.0, 0.625, 0.25, 0.625, 0.75, 0.625, 0.5, 0.625, 0.5, 0.625, 0.75, 0.625, 0.25, 0.625, 0.0, 0.625, 0.0, 0.625, 0.25, 0.625, 1.0, 0.625, 0.75, 0.625, 0.75, 0.625, 1.0, 0.625, 0.5, 0.625, 0.25, 0.625, 0.25, 0.625, 0.5, 0.625, 0.5, 0.875, 0.5, 0.875, 0.75, 0.625, 0.75, 0.625, 0.25, 0.625, 0.0, 0.625, 0.0, 0.625, 0.25, 0.625, 1.0, 0.625, 0.75, 0.625, 0.75, 0.625, 1.0, 0.625, 0.5, 0.625, 0.25, 0.625, 0.25, 0.625, 0.5, 0.625, 0.5, 0.625, 0.25, 0.625, 0.25, 0.625, 0.5, 0.625, 1.0, 0.625, 0.75, 0.625, 0.75, 0.625, 1.0, 0.625, 0.25, 0.625, 0.0, 0.625, 0.0, 0.625, 0.25, 0.625, 0.75, 0.625, 0.5, 0.625, 0.5, 0.625, 0.75])
me_cube_003.materials.append(mat_material_002)
me_cube_003.materials.append(mat_material)
me_cube_003.update()
me_cylinder = bpy.data.meshes.new('Cylinder')
me_cylinder.from_pydata([(0.0, 1.0, -1.0), (-2.439e-09, 0.5588, 1.0), (0.1951, 0.9808, -1.0), (0.109, 0.5481, 1.0), (0.3827, 0.9239, -1.0), (0.2138, 0.5163, 1.0), (0.5556, 0.8315, -1.0), (0.3105, 0.4646, 1.0), (0.7071, 0.7071, -1.0), (0.3951, 0.3951, 1.0), (0.8315, 0.5556, -1.0), (0.4646, 0.3105, 1.0), (0.9239, 0.3827, -1.0), (0.5163, 0.2138, 1.0), (0.9808, 0.1951, -1.0), (0.5481, 0.109, 1.0), (1.0, 0.0, -1.0), (0.5588, 1.774e-09, 1.0), (0.9808, -0.1951, -1.0), (0.5481, -0.109, 1.0), (0.9239, -0.3827, -1.0), (0.5163, -0.2138, 1.0), (0.8315, -0.5556, -1.0), (0.4646, -0.3105, 1.0), (0.7071, -0.7071, -1.0), (0.3951, -0.3951, 1.0), (0.5556, -0.8315, -1.0), (0.3105, -0.4646, 1.0), (0.3827, -0.9239, -1.0), (0.2138, -0.5163, 1.0), (0.1951, -0.9808, -1.0), (0.109, -0.5481, 1.0), (0.0, -1.0, -1.0), (-2.439e-09, -0.5588, 1.0), (-0.1951, -0.9808, -1.0), (-0.109, -0.5481, 1.0), (-0.3827, -0.9239, -1.0), (-0.2138, -0.5163, 1.0), (-0.5556, -0.8315, -1.0), (-0.3105, -0.4646, 1.0), (-0.7071, -0.7071, -1.0), (-0.3951, -0.3951, 1.0), (-0.8315, -0.5556, -1.0), (-0.4646, -0.3105, 1.0), (-0.9239, -0.3827, -1.0), (-0.5163, -0.2138, 1.0), (-0.9808, -0.1951, -1.0), (-0.5481, -0.109, 1.0), (-1.0, 0.0, -1.0), (-0.5588, 1.774e-09, 1.0), (-0.9808, 0.1951, -1.0), (-0.5481, 0.109, 1.0), (-0.9239, 0.3827, -1.0), (-0.5163, 0.2138, 1.0), (-0.8315, 0.5556, -1.0), (-0.4646, 0.3105, 1.0), (-0.7071, 0.7071, -1.0), (-0.3951, 0.3951, 1.0), (-0.5556, 0.8315, -1.0), (-0.3105, 0.4646, 1.0), (-0.3827, 0.9239, -1.0), (-0.2138, 0.5163, 1.0), (-0.1951, 0.9808, -1.0), (-0.109, 0.5481, 1.0), (0.1836, 0.9232, 1.738), (-3.214e-08, 0.9413, 1.738), (0.3602, 0.8696, 1.738), (0.5229, 0.7826, 1.738), (0.6656, 0.6656, 1.738), (0.7826, 0.5229, 1.738), (0.8696, 0.3602, 1.738), (0.9232, 0.1836, 1.738), (0.9413, 5.739e-09, 1.738), (0.9232, -0.1836, 1.738), (0.8696, -0.3602, 1.738), (0.7826, -0.5229, 1.738), (0.6656, -0.6656, 1.738), (0.5229, -0.7826, 1.738), (0.3602, -0.8696, 1.738), (0.1836, -0.9232, 1.738), (-3.214e-08, -0.9413, 1.738), (-0.1836, -0.9232, 1.738), (-0.3602, -0.8696, 1.738), (-0.5229, -0.7826, 1.738), (-0.6656, -0.6656, 1.738), (-0.7826, -0.5229, 1.738), (-0.8696, -0.3602, 1.738), (-0.9232, -0.1836, 1.738), (-0.9413, 5.739e-09, 1.738), (-0.9232, 0.1836, 1.738), (-0.8696, 0.3602, 1.738), (-0.7826, 0.5229, 1.738), (-0.6656, 0.6656, 1.738), (-0.5229, 0.7826, 1.738), (-0.3602, 0.8696, 1.738), (-0.1836, 0.9232, 1.738), (0.1836, 0.9232, 2.714), (-4.792e-08, 0.9413, 2.714), (0.3602, 0.8696, 2.714), (0.5229, 0.7826, 2.714), (0.6656, 0.6656, 2.714), (0.7826, 0.5229, 2.714), (0.8696, 0.3602, 2.714), (0.9232, 0.1836, 2.714), (0.9413, 5.739e-09, 2.714), (0.9232, -0.1836, 2.714), (0.8696, -0.3602, 2.714), (0.7826, -0.5229, 2.714), (0.6656, -0.6656, 2.714), (0.5229, -0.7826, 2.714), (0.3602, -0.8696, 2.714), (0.1836, -0.9232, 2.714), (-4.792e-08, -0.9413, 2.714), (-0.1836, -0.9232, 2.714), (-0.3602, -0.8696, 2.714), (-0.5229, -0.7826, 2.714), (-0.6656, -0.6656, 2.714), (-0.7826, -0.5229, 2.714), (-0.8696, -0.3602, 2.714), (-0.9232, -0.1836, 2.714), (-0.9413, 5.739e-09, 2.714), (-0.9232, 0.1836, 2.714), (-0.8696, 0.3602, 2.714), (-0.7826, 0.5229, 2.714), (-0.6656, 0.6656, 2.714), (-0.5229, 0.7826, 2.714), (-0.3602, 0.8696, 2.714), (-0.1836, 0.9232, 2.714), (0.08655, 0.4351, 3.664), (-1.027e-07, 0.4436, 3.664), (0.1698, 0.4099, 3.664), (0.2465, 0.3689, 3.664), (0.3137, 0.3137, 3.664), (0.3689, 0.2465, 3.664), (0.4099, 0.1698, 3.664), (0.4351, 0.08655, 3.664), (0.4436, 9.081e-09, 3.664), (0.4351, -0.08655, 3.664), (0.4099, -0.1698, 3.664), (0.3689, -0.2465, 3.664), (0.3137, -0.3137, 3.664), (0.2465, -0.3689, 3.664), (0.1698, -0.4099, 3.664), (0.08655, -0.4351, 3.664), (-1.027e-07, -0.4436, 3.664), (-0.08655, -0.4351, 3.664), (-0.1698, -0.4099, 3.664), (-0.2465, -0.3689, 3.664), (-0.3137, -0.3137, 3.664), (-0.3689, -0.2465, 3.664), (-0.4099, -0.1698, 3.664), (-0.4351, -0.08655, 3.664), (-0.4436, 9.081e-09, 3.664), (-0.4351, 0.08655, 3.664), (-0.4099, 0.1698, 3.664), (-0.3689, 0.2465, 3.664), (-0.3137, 0.3137, 3.664), (-0.2465, 0.3689, 3.664), (-0.1698, 0.4099, 3.664), (-0.08655, 0.4351, 3.664)], [], [(0, 1, 3, 2), (2, 3, 5, 4), (4, 5, 7, 6), (6, 7, 9, 8), (8, 9, 11, 10), (10, 11, 13, 12), (12, 13, 15, 14), (14, 15, 17, 16), (16, 17, 19, 18), (18, 19, 21, 20), (20, 21, 23, 22), (22, 23, 25, 24), (24, 25, 27, 26), (26, 27, 29, 28), (28, 29, 31, 30), (30, 31, 33, 32), (32, 33, 35, 34), (34, 35, 37, 36), (36, 37, 39, 38), (38, 39, 41, 40), (40, 41, 43, 42), (42, 43, 45, 44), (44, 45, 47, 46), (46, 47, 49, 48), (48, 49, 51, 50), (50, 51, 53, 52), (52, 53, 55, 54), (54, 55, 57, 56), (56, 57, 59, 58), (58, 59, 61, 60), (41, 39, 83, 84), (60, 61, 63, 62), (62, 63, 1, 0), (0, 2, 4, 6, 8, 10, 12, 14, 16, 18, 20, 22, 24, 26, 28, 30, 32, 34, 36, 38, 40, 42, 44, 46, 48, 50, 52, 54, 56, 58, 60, 62), (74, 73, 105, 106), (59, 57, 92, 93), (15, 13, 70, 71), (33, 31, 79, 80), (51, 49, 88, 89), (7, 5, 66, 67), (25, 23, 75, 76), (43, 41, 84, 85), (61, 59, 93, 94), (17, 15, 71, 72), (35, 33, 80, 81), (53, 51, 89, 90), (9, 7, 67, 68), (27, 25, 76, 77), (45, 43, 85, 86), (63, 61, 94, 95), (19, 17, 72, 73), (37, 35, 81, 82), (55, 53, 90, 91), (11, 9, 68, 69), (29, 27, 77, 78), (47, 45, 86, 87), (3, 1, 65, 64), (1, 63, 95, 65), (21, 19, 73, 74), (39, 37, 82, 83), (57, 55, 91, 92), (13, 11, 69, 70), (31, 29, 78, 79), (49, 47, 87, 88), (5, 3, 64, 66), (23, 21, 74, 75), (109, 108, 140, 141), (88, 87, 119, 120), (75, 74, 106, 107), (89, 88, 120, 121), (76, 75, 107, 108), (90, 89, 121, 122), (77, 76, 108, 109), (91, 90, 122, 123), (78, 77, 109, 110), (64, 65, 97, 96), (92, 91, 123, 124), (79, 78, 110, 111), (66, 64, 96, 98), (93, 92, 124, 125), (80, 79, 111, 112), (67, 66, 98, 99), (94, 93, 125, 126), (81, 80, 112, 113), (68, 67, 99, 100), (95, 94, 126, 127), (82, 81, 113, 114), (69, 68, 100, 101), (65, 95, 127, 97), (83, 82, 114, 115), (70, 69, 101, 102), (84, 83, 115, 116), (71, 70, 102, 103), (85, 84, 116, 117), (72, 71, 103, 104), (86, 85, 117, 118), (73, 72, 104, 105), (87, 86, 118, 119), (128, 129, 159, 158, 157, 156, 155, 154, 153, 152, 151, 150, 149, 148, 147, 146, 145, 144, 143, 142, 141, 140, 139, 138, 137, 136, 135, 134, 133, 132, 131, 130), (123, 122, 154, 155), (110, 109, 141, 142), (96, 97, 129, 128), (124, 123, 155, 156), (111, 110, 142, 143), (98, 96, 128, 130), (125, 124, 156, 157), (112, 111, 143, 144), (99, 98, 130, 131), (126, 125, 157, 158), (113, 112, 144, 145), (100, 99, 131, 132), (127, 126, 158, 159), (114, 113, 145, 146), (101, 100, 132, 133), (97, 127, 159, 129), (115, 114, 146, 147), (102, 101, 133, 134), (116, 115, 147, 148), (103, 102, 134, 135), (117, 116, 148, 149), (104, 103, 135, 136), (118, 117, 149, 150), (105, 104, 136, 137), (119, 118, 150, 151), (106, 105, 137, 138), (120, 119, 151, 152), (107, 106, 138, 139), (121, 120, 152, 153), (108, 107, 139, 140), (122, 121, 153, 154)])
_uv = me_cylinder.uv_layers.new(name='UVMap')
_uv.uv.foreach_set('vector', [1.0, 0.5, 1.0, 1.0, 0.9688, 1.0, 0.9688, 0.5, 0.9688, 0.5, 0.9688, 1.0, 0.9375, 1.0, 0.9375, 0.5, 0.9375, 0.5, 0.9375, 1.0, 0.9062, 1.0, 0.9062, 0.5, 0.9062, 0.5, 0.9062, 1.0, 0.875, 1.0, 0.875, 0.5, 0.875, 0.5, 0.875, 1.0, 0.8438, 1.0, 0.8438, 0.5, 0.8438, 0.5, 0.8438, 1.0, 0.8125, 1.0, 0.8125, 0.5, 0.8125, 0.5, 0.8125, 1.0, 0.7812, 1.0, 0.7812, 0.5, 0.7812, 0.5, 0.7812, 1.0, 0.75, 1.0, 0.75, 0.5, 0.75, 0.5, 0.75, 1.0, 0.7188, 1.0, 0.7188, 0.5, 0.7188, 0.5, 0.7188, 1.0, 0.6875, 1.0, 0.6875, 0.5, 0.6875, 0.5, 0.6875, 1.0, 0.6562, 1.0, 0.6562, 0.5, 0.6562, 0.5, 0.6562, 1.0, 0.625, 1.0, 0.625, 0.5, 0.625, 0.5, 0.625, 1.0, 0.5938, 1.0, 0.5938, 0.5, 0.5938, 0.5, 0.5938, 1.0, 0.5625, 1.0, 0.5625, 0.5, 0.5625, 0.5, 0.5625, 1.0, 0.5312, 1.0, 0.5312, 0.5, 0.5312, 0.5, 0.5312, 1.0, 0.5, 1.0, 0.5, 0.5, 0.5, 0.5, 0.5, 1.0, 0.4688, 1.0, 0.4688, 0.5, 0.4688, 0.5, 0.4688, 1.0, 0.4375, 1.0, 0.4375, 0.5, 0.4375, 0.5, 0.4375, 1.0, 0.4062, 1.0, 0.4062, 0.5, 0.4062, 0.5, 0.4062, 1.0, 0.375, 1.0, 0.375, 0.5, 0.375, 0.5, 0.375, 1.0, 0.3438, 1.0, 0.3438, 0.5, 0.3438, 0.5, 0.3438, 1.0, 0.3125, 1.0, 0.3125, 0.5, 0.3125, 0.5, 0.3125, 1.0, 0.2812, 1.0, 0.2812, 0.5, 0.2812, 0.5, 0.2812, 1.0, 0.25, 1.0, 0.25, 0.5, 0.25, 0.5, 0.25, 1.0, 0.2188, 1.0, 0.2188, 0.5, 0.2188, 0.5, 0.2188, 1.0, 0.1875, 1.0, 0.1875, 0.5, 0.1875, 0.5, 0.1875, 1.0, 0.1562, 1.0, 0.1562, 0.5, 0.1562, 0.5, 0.1562, 1.0, 0.125, 1.0, 0.125, 0.5, 0.125, 0.5, 0.125, 1.0, 0.09375, 1.0, 0.09375, 0.5, 0.09375, 0.5, 0.09375, 1.0, 0.0625, 1.0, 0.0625, 0.5, 0.375, 1.0, 0.4062, 1.0, 0.4062, 1.0, 0.375, 1.0, 0.0625, 0.5, 0.0625, 1.0, 0.03125, 1.0, 0.03125, 0.5, 0.03125, 0.5, 0.03125, 1.0, 0.0, 1.0, 0.0, 0.5, 0.75, 0.49, 0.7968, 0.4854, 0.8418, 0.4717, 0.8833, 0.4496, 0.9197, 0.4197, 0.9496, 0.3833, 0.9717, 0.3418, 0.9854, 0.2968, 0.99, 0.25, 0.9854, 0.2032, 0.9717, 0.1582, 0.9496, 0.1167, 0.9197, 0.08029, 0.8833, 0.05045, 0.8418, 0.02827, 0.7968, 0.01461, 0.75, 0.01, 0.7032, 0.01461, 0.6582, 0.02827, 0.6167, 0.05045, 0.5803, 0.08029, 0.5504, 0.1167, 0.5283, 0.1582, 0.5146, 0.2032, 0.51, 0.25, 0.5146, 0.2968, 0.5283, 0.3418, 0.5504, 0.3833, 0.5803, 0.4197, 0.6167, 0.4496, 0.6582, 0.4717, 0.7032, 0.4854, 0.6875, 1.0, 0.7188, 1.0, 0.7188, 1.0, 0.6875, 1.0, 0.09375, 1.0, 0.125, 1.0, 0.125, 1.0, 0.09375, 1.0, 0.7812, 1.0, 0.8125, 1.0, 0.8125, 1.0, 0.7812, 1.0, 0.5, 1.0, 0.5312, 1.0, 0.5312, 1.0, 0.5, 1.0, 0.2188, 1.0, 0.25, 1.0, 0.25, 1.0, 0.2188, 1.0, 0.9062, 1.0, 0.9375, 1.0, 0.9375, 1.0, 0.9062, 1.0, 0.625, 1.0, 0.6562, 1.0, 0.6562, 1.0, 0.625, 1.0, 0.3438, 1.0, 0.375, 1.0, 0.375, 1.0, 0.3438, 1.0, 0.0625, 1.0, 0.09375, 1.0, 0.09375, 1.0, 0.0625, 1.0, 0.75, 1.0, 0.7812, 1.0, 0.7812, 1.0, 0.75, 1.0, 0.4688, 1.0, 0.5, 1.0, 0.5, 1.0, 0.4688, 1.0, 0.1875, 1.0, 0.2188, 1.0, 0.2188, 1.0, 0.1875, 1.0, 0.875, 1.0, 0.9062, 1.0, 0.9062, 1.0, 0.875, 1.0, 0.5938, 1.0, 0.625, 1.0, 0.625, 1.0, 0.5938, 1.0, 0.3125, 1.0, 0.3438, 1.0, 0.3438, 1.0, 0.3125, 1.0, 0.03125, 1.0, 0.0625, 1.0, 0.0625, 1.0, 0.03125, 1.0, 0.7188, 1.0, 0.75, 1.0, 0.75, 1.0, 0.7188, 1.0, 0.4375, 1.0, 0.4688, 1.0, 0.4688, 1.0, 0.4375, 1.0, 0.1562, 1.0, 0.1875, 1.0, 0.1875, 1.0, 0.1562, 1.0, 0.8438, 1.0, 0.875, 1.0, 0.875, 1.0, 0.8438, 1.0, 0.5625, 1.0, 0.5938, 1.0, 0.5938, 1.0, 0.5625, 1.0, 0.2812, 1.0, 0.3125, 1.0, 0.3125, 1.0, 0.2812, 1.0, 0.9688, 1.0, 1.0, 1.0, 1.0, 1.0, 0.9688, 1.0, 0.0, 1.0, 0.03125, 1.0, 0.03125, 1.0, 0.0, 1.0, 0.6875, 1.0, 0.7188, 1.0, 0.7188, 1.0, 0.6875, 1.0, 0.4062, 1.0, 0.4375, 1.0, 0.4375, 1.0, 0.4062, 1.0, 0.125, 1.0, 0.1562, 1.0, 0.1562, 1.0, 0.125, 1.0, 0.8125, 1.0, 0.8438, 1.0, 0.8438, 1.0, 0.8125, 1.0, 0.5312, 1.0, 0.5625, 1.0, 0.5625, 1.0, 0.5312, 1.0, 0.25, 1.0, 0.2812, 1.0, 0.2812, 1.0, 0.25, 1.0, 0.9375, 1.0, 0.9688, 1.0, 0.9688, 1.0, 0.9375, 1.0, 0.6562, 1.0, 0.6875, 1.0, 0.6875, 1.0, 0.6562, 1.0, 0.5938, 1.0, 0.625, 1.0, 0.625, 1.0, 0.5938, 1.0, 0.25, 1.0, 0.2812, 1.0, 0.2812, 1.0, 0.25, 1.0, 0.6562, 1.0, 0.6875, 1.0, 0.6875, 1.0, 0.6562, 1.0, 0.2188, 1.0, 0.25, 1.0, 0.25, 1.0, 0.2188, 1.0, 0.625, 1.0, 0.6562, 1.0, 0.6562, 1.0, 0.625, 1.0, 0.1875, 1.0, 0.2188, 1.0, 0.2188, 1.0, 0.1875, 1.0, 0.5938, 1.0, 0.625, 1.0, 0.625, 1.0, 0.5938, 1.0, 0.1562, 1.0, 0.1875, 1.0, 0.1875, 1.0, 0.1562, 1.0, 0.5625, 1.0, 0.5938, 1.0, 0.5938, 1.0, 0.5625, 1.0, 0.9688, 1.0, 1.0, 1.0, 1.0, 1.0, 0.9688, 1.0, 0.125, 1.0, 0.1562, 1.0, 0.1562, 1.0, 0.125, 1.0, 0.5312, 1.0, 0.5625, 1.0, 0.5625, 1.0, 0.5312, 1.0, 0.9375, 1.0, 0.9688, 1.0, 0.9688, 1.0, 0.9375, 1.0, 0.09375, 1.0, 0.125, 1.0, 0.125, 1.0, 0.09375, 1.0, 0.5, 1.0, 0.5312, 1.0, 0.5312, 1.0, 0.5, 1.0, 0.9062, 1.0, 0.9375, 1.0, 0.9375, 1.0, 0.9062, 1.0, 0.0625, 1.0, 0.09375, 1.0, 0.09375, 1.0, 0.0625, 1.0, 0.4688, 1.0, 0.5, 1.0, 0.5, 1.0, 0.4688, 1.0, 0.875, 1.0, 0.9062, 1.0, 0.9062, 1.0, 0.875, 1.0, 0.03125, 1.0, 0.0625, 1.0, 0.0625, 1.0, 0.03125, 1.0, 0.4375, 1.0, 0.4688, 1.0, 0.4688, 1.0, 0.4375, 1.0, 0.8438, 1.0, 0.875, 1.0, 0.875, 1.0, 0.8438, 1.0, 0.0, 1.0, 0.03125, 1.0, 0.03125, 1.0, 0.0, 1.0, 0.4062, 1.0, 0.4375, 1.0, 0.4375, 1.0, 0.4062, 1.0, 0.8125, 1.0, 0.8438, 1.0, 0.8438, 1.0, 0.8125, 1.0, 0.375, 1.0, 0.4062, 1.0, 0.4062, 1.0, 0.375, 1.0, 0.7812, 1.0, 0.8125, 1.0, 0.8125, 1.0, 0.7812, 1.0, 0.3438, 1.0, 0.375, 1.0, 0.375, 1.0, 0.3438, 1.0, 0.75, 1.0, 0.7812, 1.0, 0.7812, 1.0, 0.75, 1.0, 0.3125, 1.0, 0.3438, 1.0, 0.3438, 1.0, 0.3125, 1.0, 0.7188, 1.0, 0.75, 1.0, 0.75, 1.0, 0.7188, 1.0, 0.2812, 1.0, 0.3125, 1.0, 0.3125, 1.0, 0.2812, 1.0, 0.2968, 0.4854, 0.25, 0.49, 0.2032, 0.4854, 0.1582, 0.4717, 0.1167, 0.4496, 0.08029, 0.4197, 0.05045, 0.3833, 0.02827, 0.3418, 0.01461, 0.2968, 0.01, 0.25, 0.01461, 0.2032, 0.02827, 0.1582, 0.05045, 0.1167, 0.08029, 0.08029, 0.1167, 0.05045, 0.1582, 0.02827, 0.2032, 0.01461, 0.25, 0.01, 0.2968, 0.01461, 0.3418, 0.02827, 0.3833, 0.05045, 0.4197, 0.08029, 0.4496, 0.1167, 0.4717, 0.1582, 0.4854, 0.2032, 0.49, 0.25, 0.4854, 0.2968, 0.4717, 0.3418, 0.4496, 0.3833, 0.4197, 0.4197, 0.3833, 0.4496, 0.3418, 0.4717, 0.1562, 1.0, 0.1875, 1.0, 0.1875, 1.0, 0.1562, 1.0, 0.5625, 1.0, 0.5938, 1.0, 0.5938, 1.0, 0.5625, 1.0, 0.9688, 1.0, 1.0, 1.0, 1.0, 1.0, 0.9688, 1.0, 0.125, 1.0, 0.1562, 1.0, 0.1562, 1.0, 0.125, 1.0, 0.5312, 1.0, 0.5625, 1.0, 0.5625, 1.0, 0.5312, 1.0, 0.9375, 1.0, 0.9688, 1.0, 0.9688, 1.0, 0.9375, 1.0, 0.09375, 1.0, 0.125, 1.0, 0.125, 1.0, 0.09375, 1.0, 0.5, 1.0, 0.5312, 1.0, 0.5312, 1.0, 0.5, 1.0, 0.9062, 1.0, 0.9375, 1.0, 0.9375, 1.0, 0.9062, 1.0, 0.0625, 1.0, 0.09375, 1.0, 0.09375, 1.0, 0.0625, 1.0, 0.4688, 1.0, 0.5, 1.0, 0.5, 1.0, 0.4688, 1.0, 0.875, 1.0, 0.9062, 1.0, 0.9062, 1.0, 0.875, 1.0, 0.03125, 1.0, 0.0625, 1.0, 0.0625, 1.0, 0.03125, 1.0, 0.4375, 1.0, 0.4688, 1.0, 0.4688, 1.0, 0.4375, 1.0, 0.8438, 1.0, 0.875, 1.0, 0.875, 1.0, 0.8438, 1.0, 0.0, 1.0, 0.03125, 1.0, 0.03125, 1.0, 0.0, 1.0, 0.4062, 1.0, 0.4375, 1.0, 0.4375, 1.0, 0.4062, 1.0, 0.8125, 1.0, 0.8438, 1.0, 0.8438, 1.0, 0.8125, 1.0, 0.375, 1.0, 0.4062, 1.0, 0.4062, 1.0, 0.375, 1.0, 0.7812, 1.0, 0.8125, 1.0, 0.8125, 1.0, 0.7812, 1.0, 0.3438, 1.0, 0.375, 1.0, 0.375, 1.0, 0.3438, 1.0, 0.75, 1.0, 0.7812, 1.0, 0.7812, 1.0, 0.75, 1.0, 0.3125, 1.0, 0.3438, 1.0, 0.3438, 1.0, 0.3125, 1.0, 0.7188, 1.0, 0.75, 1.0, 0.75, 1.0, 0.7188, 1.0, 0.2812, 1.0, 0.3125, 1.0, 0.3125, 1.0, 0.2812, 1.0, 0.6875, 1.0, 0.7188, 1.0, 0.7188, 1.0, 0.6875, 1.0, 0.25, 1.0, 0.2812, 1.0, 0.2812, 1.0, 0.25, 1.0, 0.6562, 1.0, 0.6875, 1.0, 0.6875, 1.0, 0.6562, 1.0, 0.2188, 1.0, 0.25, 1.0, 0.25, 1.0, 0.2188, 1.0, 0.625, 1.0, 0.6562, 1.0, 0.6562, 1.0, 0.625, 1.0, 0.1875, 1.0, 0.2188, 1.0, 0.2188, 1.0, 0.1875, 1.0])
me_cylinder.materials.append(mat_material_002)
me_cylinder.update()
me_cube_004 = bpy.data.meshes.new('Cube.004')
me_cube_004.from_pydata([(-1.0, 1.0, -1.0), (-1.0, 1.0, 1.43), (1.0, 1.0, -1.0), (1.0, 1.0, 1.43), (-1.0, 0.0, -1.0), (-1.0, 0.0, 1.43), (1.0, 0.0, -1.0), (1.0, 0.0, 1.43), (-1.0, 1.0, 0.0), (1.0, 1.0, 0.0), (1.0, 0.0, 0.0), (-1.0, 0.0, 0.0), (-1.0, 1.0, 0.1457), (1.0, 1.0, 0.1457), (1.0, 0.0, 0.1457), (-1.0, 0.0, 0.1457), (-1.0, 1.0, 1.003), (1.0, 1.0, 1.003), (1.0, 0.0, 1.003), (-1.0, 0.0, 1.003), (-1.0, 1.0, 1.137), (1.0, 1.0, 1.137), (1.0, 0.0, 1.137), (-1.0, 0.0, 1.137), (-1.0, 12.37, 0.1457), (-1.0, 12.37, 0.0), (1.0, 12.37, 0.1457), (1.0, 12.37, 0.0), (-1.0, 13.98, 0.2167), (-1.0, 13.98, -0.07097), (1.0, 13.98, 0.2167), (1.0, 13.98, -0.07097), (-1.0, 5.824, 1.137), (-1.0, 5.824, 1.003), (1.0, 5.824, 1.137), (1.0, 5.824, 1.003), (-1.0, 7.654, 1.215), (-1.0, 7.654, 0.9244), (1.0, 7.654, 1.215), (1.0, 7.654, 0.9244)], [], [(23, 5, 1, 20), (20, 1, 3, 21), (3, 1, 5, 7), (0, 2, 6, 4), (21, 3, 7, 22), (2, 9, 10, 6), (0, 8, 9, 2), (4, 11, 8, 0), (9, 13, 14, 10), (8, 12, 24, 25), (11, 15, 12, 8), (13, 17, 18, 14), (12, 16, 17, 13), (15, 19, 16, 12), (17, 21, 22, 18), (21, 17, 35, 34), (19, 23, 20, 16), (24, 26, 30, 28), (9, 8, 25, 27), (13, 9, 27, 26), (12, 13, 26, 24), (29, 28, 30, 31), (26, 27, 31, 30), (27, 25, 29, 31), (25, 24, 28, 29), (35, 33, 37, 39), (20, 21, 34, 32), (16, 20, 32, 33), (17, 16, 33, 35), (37, 36, 38, 39), (33, 32, 36, 37), (32, 34, 38, 36), (34, 35, 39, 38)])
_uv = me_cube_004.uv_layers.new(name='UVMap')
_uv.uv.foreach_set('vector', [0.5883, 0.125, 0.625, 0.125, 0.625, 0.25, 0.5883, 0.25, 0.5883, 0.25, 0.625, 0.25, 0.625, 0.5, 0.5883, 0.5, 0.625, 0.5, 0.875, 0.5, 0.875, 0.625, 0.625, 0.625, 0.125, 0.5, 0.375, 0.5, 0.375, 0.625, 0.125, 0.625, 0.5883, 0.5, 0.625, 0.5, 0.625, 0.625, 0.5883, 0.625, 0.375, 0.5, 0.5, 0.5, 0.5, 0.625, 0.375, 0.625, 0.375, 0.25, 0.5, 0.25, 0.5, 0.5, 0.375, 0.5, 0.375, 0.125, 0.5, 0.125, 0.5, 0.25, 0.375, 0.25, 0.5, 0.5, 0.5182, 0.5, 0.5182, 0.625, 0.5, 0.625, 0.5, 0.25, 0.5182, 0.25, 0.5182, 0.25, 0.5, 0.25, 0.5, 0.125, 0.5182, 0.125, 0.5182, 0.25, 0.5, 0.25, 0.5182, 0.5, 0.5716, 0.5, 0.5716, 0.625, 0.5182, 0.625, 0.5182, 0.25, 0.5716, 0.25, 0.5716, 0.5, 0.5182, 0.5, 0.5182, 0.125, 0.5716, 0.125, 0.5716, 0.25, 0.5182, 0.25, 0.5716, 0.5, 0.5883, 0.5, 0.5883, 0.625, 0.5716, 0.625, 0.5883, 0.5, 0.5716, 0.5, 0.5716, 0.5, 0.5883, 0.5, 0.5716, 0.125, 0.5883, 0.125, 0.5883, 0.25, 0.5716, 0.25, 0.5182, 0.25, 0.5182, 0.5, 0.5182, 0.5, 0.5182, 0.25, 0.5, 0.5, 0.5, 0.25, 0.5, 0.25, 0.5, 0.5, 0.5182, 0.5, 0.5, 0.5, 0.5, 0.5, 0.5182, 0.5, 0.5182, 0.25, 0.5182, 0.5, 0.5182, 0.5, 0.5182, 0.25, 0.5, 0.25, 0.5182, 0.25, 0.5182, 0.5, 0.5, 0.5, 0.5182, 0.5, 0.5, 0.5, 0.5, 0.5, 0.5182, 0.5, 0.5, 0.5, 0.5, 0.25, 0.5, 0.25, 0.5, 0.5, 0.5, 0.25, 0.5182, 0.25, 0.5182, 0.25, 0.5, 0.25, 0.5716, 0.5, 0.5716, 0.25, 0.5716, 0.25, 0.5716, 0.5, 0.5883, 0.25, 0.5883, 0.5, 0.5883, 0.5, 0.5883, 0.25, 0.5716, 0.25, 0.5883, 0.25, 0.5883, 0.25, 0.5716, 0.25, 0.5716, 0.5, 0.5716, 0.25, 0.5716, 0.25, 0.5716, 0.5, 0.5716, 0.25, 0.5883, 0.25, 0.5883, 0.5, 0.5716, 0.5, 0.5716, 0.25, 0.5883, 0.25, 0.5883, 0.25, 0.5716, 0.25, 0.5883, 0.25, 0.5883, 0.5, 0.5883, 0.5, 0.5883, 0.25, 0.5883, 0.5, 0.5716, 0.5, 0.5716, 0.5, 0.5883, 0.5])
me_cube_004.materials.append(mat_material_001)
me_cube_004.update()

# ---- objects
ob_cube = bpy.data.objects.new('Cube', me_cube)
ob_cube_001 = bpy.data.objects.new('Cube.001', me_cube_001)
ob_cube_002 = bpy.data.objects.new('Cube.002', me_cube_002)
ob_cube_003 = bpy.data.objects.new('Cube.003', me_cube_003)
ob_cylinder = bpy.data.objects.new('Cylinder', me_cylinder)
ob_cube_004 = bpy.data.objects.new('Cube.004', me_cube_004)

# ---- transforms, parenting, visibility, modifiers, constraints
ob_cube.location = (0.0, 0.0, 0.0)
ob_cube.scale = (0.675, 0.675, 0.675)
ob_cube.lock_rotations_4d = False
ob_cube.empty_display_type = 'ARROWS'
ob_cube.lineart.crease_threshold = 0.0
ob_cube_001.location = (0.0, 0.0, 2.771)
ob_cube_001.scale = (0.3879, 0.3879, 0.02762)
_m = ob_cube_001.modifiers.new('Mirror', 'MIRROR')
_m.use_axis = (True, True, False)
ob_cube_002.location = (0.0, 0.0, 3.415)
ob_cube_002.scale = (0.4741, 0.4741, 0.03505)
ob_cube_003.location = (0.0, 0.0, 4.771)
ob_cube_003.scale = (0.5619, 0.5619, 0.03999)
ob_cylinder.location = (0.0, 0.0, 5.421)
ob_cylinder.scale = (0.1158, 0.1158, 0.1158)
ob_cube_004.location = (0.0, 0.0, 6.172)
ob_cube_004.scale = (0.02607, 0.02607, 0.358)
_m = ob_cube_004.modifiers.new('Mirror', 'MIRROR')
_m.use_axis = (False, True, False)

# ---- collection membership
col_collection.objects.link(ob_cube)
col_collection.objects.link(ob_cube_001)
col_collection.objects.link(ob_cube_002)
col_collection.objects.link(ob_cube_003)
col_collection.objects.link(ob_cylinder)
col_collection.objects.link(ob_cube_004)

# ---- scene / render settings (as saved in the file)
scene.frame_start = 1; scene.frame_end = 250; scene.frame_set(1)
scene.render.engine = 'BLENDER_EEVEE_NEXT'
scene.cycles.sampling_pattern = 'TABULATED_SOBOL'
scene.cycles.use_light_tree = False
scene.view_settings.view_transform = 'Filmic'
bpy.context.view_layer.update()

# ---- added for rendering (the .blend has no active camera and no usable light): camera, sun
cam_auto = bpy.data.cameras.new('AutoCamera')
cam_auto.lens = 50.0
cam_auto.sensor_width = 36.0
cam_auto.clip_end = 1000.0
ob_auto_camera = bpy.data.objects.new('AutoCamera', cam_auto)
scene.collection.objects.link(ob_auto_camera)
ob_auto_camera.location = (7.15776, -8.58931, 8.73042)
ob_auto_camera.rotation_euler = (1.09748, -7.21219e-08, 0.694738)
scene.camera = ob_auto_camera
light_auto_sun = bpy.data.lights.new('AutoSun', 'SUN')
light_auto_sun.energy = 3.0
light_auto_sun.angle = 0.0523599
ob_auto_sun = bpy.data.objects.new('AutoSun', light_auto_sun)
scene.collection.objects.link(ob_auto_sun)
ob_auto_sun.rotation_euler = (0.872665, 0.174533, 0.523599)
bpy.context.view_layer.update()

